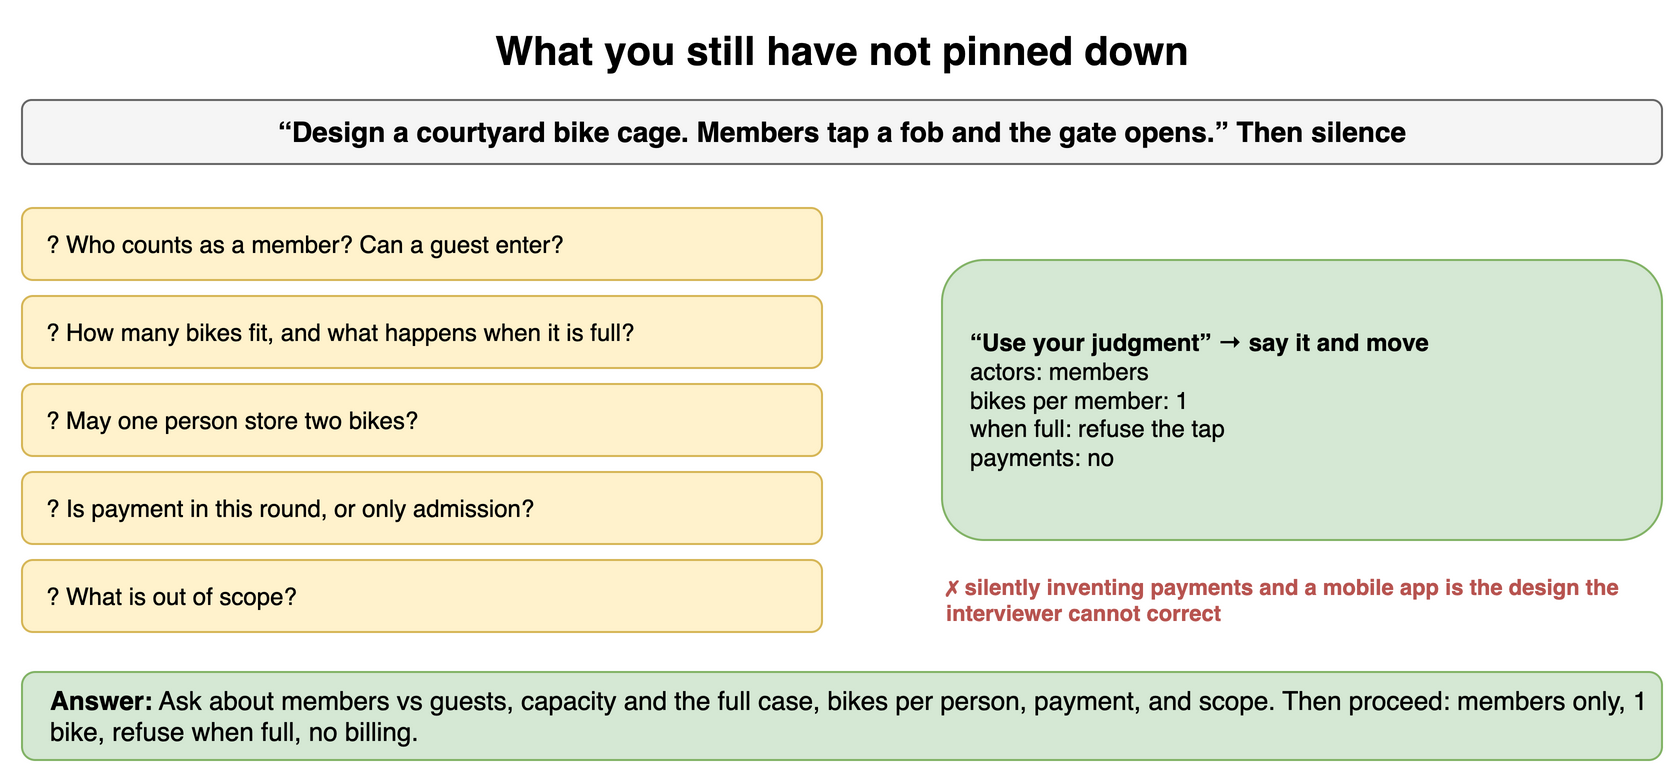

The diagram above was exported from draw.io. Its source (the exported page's mxGraphModel, read from the mxfile embedded in the PNG):
<mxGraphModel dx="900" dy="394" grid="1" gridSize="10" guides="1" tooltips="1" connect="1" arrows="1" fold="1" page="1" pageScale="1" pageWidth="900" pageHeight="394" math="0" shadow="0">
  <root>
    <mxCell id="0" />
    <mxCell id="1" parent="0" />
    <mxCell id="d11" value="What you still have not pinned down" style="text;html=1;align=center;verticalAlign=middle;whiteSpace=wrap;fontSize=20;fontStyle=1;" vertex="1" parent="1">
      <mxGeometry x="40" y="10" width="820" height="30" as="geometry" />
    </mxCell>
    <mxCell id="d12" value="“Design a courtyard bike cage. Members tap a fob and the gate opens.” Then silence" style="rounded=1;whiteSpace=wrap;html=1;fillColor=#f5f5f5;strokeColor=#666666;fontStyle=1;fontSize=14;" vertex="1" parent="1">
      <mxGeometry x="40" y="50" width="820" height="32" as="geometry" />
    </mxCell>
    <mxCell id="d13" value="? Who counts as a member? Can a guest enter?" style="rounded=1;whiteSpace=wrap;html=1;fillColor=#fff2cc;strokeColor=#d6b656;fontSize=12;align=left;spacingLeft=10;" vertex="1" parent="1">
      <mxGeometry x="40" y="104" width="400" height="36" as="geometry" />
    </mxCell>
    <mxCell id="d14" value="? How many bikes fit, and what happens when it is full?" style="rounded=1;whiteSpace=wrap;html=1;fillColor=#fff2cc;strokeColor=#d6b656;fontSize=12;align=left;spacingLeft=10;" vertex="1" parent="1">
      <mxGeometry x="40" y="148" width="400" height="36" as="geometry" />
    </mxCell>
    <mxCell id="d15" value="? May one person store two bikes?" style="rounded=1;whiteSpace=wrap;html=1;fillColor=#fff2cc;strokeColor=#d6b656;fontSize=12;align=left;spacingLeft=10;" vertex="1" parent="1">
      <mxGeometry x="40" y="192" width="400" height="36" as="geometry" />
    </mxCell>
    <mxCell id="d16" value="? Is payment in this round, or only admission?" style="rounded=1;whiteSpace=wrap;html=1;fillColor=#fff2cc;strokeColor=#d6b656;fontSize=12;align=left;spacingLeft=10;" vertex="1" parent="1">
      <mxGeometry x="40" y="236" width="400" height="36" as="geometry" />
    </mxCell>
    <mxCell id="d17" value="? What is out of scope?" style="rounded=1;whiteSpace=wrap;html=1;fillColor=#fff2cc;strokeColor=#d6b656;fontSize=12;align=left;spacingLeft=10;" vertex="1" parent="1">
      <mxGeometry x="40" y="280" width="400" height="36" as="geometry" />
    </mxCell>
    <mxCell id="d18" value="&lt;b&gt;“Use your judgment” → say it and move&lt;/b&gt;&lt;br&gt;actors: members&lt;br&gt;bikes per member: 1&lt;br&gt;when full: refuse the tap&lt;br&gt;payments: no" style="rounded=1;whiteSpace=wrap;html=1;fillColor=#d5e8d4;strokeColor=#82b366;fontSize=12;align=left;spacingLeft=12;" vertex="1" parent="1">
      <mxGeometry x="500" y="130" width="360" height="140" as="geometry" />
    </mxCell>
    <mxCell id="d19" value="✗ silently inventing payments and a mobile app is the design the interviewer cannot correct" style="text;html=1;whiteSpace=wrap;fontSize=11;align=left;verticalAlign=middle;fontSize=11;fontColor=#b85450;fontStyle=1;" vertex="1" parent="1">
      <mxGeometry x="500" y="282" width="360" height="36" as="geometry" />
    </mxCell>
    <mxCell id="d110" value="&lt;b&gt;Answer:&lt;/b&gt; Ask about members vs guests, capacity and the full case, bikes per person, payment, and scope. Then proceed: members only, 1 bike, refuse when full, no billing." style="rounded=1;whiteSpace=wrap;html=1;fillColor=#d5e8d4;strokeColor=#82b366;fontSize=13;align=left;spacingLeft=12;" vertex="1" parent="1">
      <mxGeometry x="40" y="336" width="820" height="44" as="geometry" />
    </mxCell>
  </root>
</mxGraphModel>